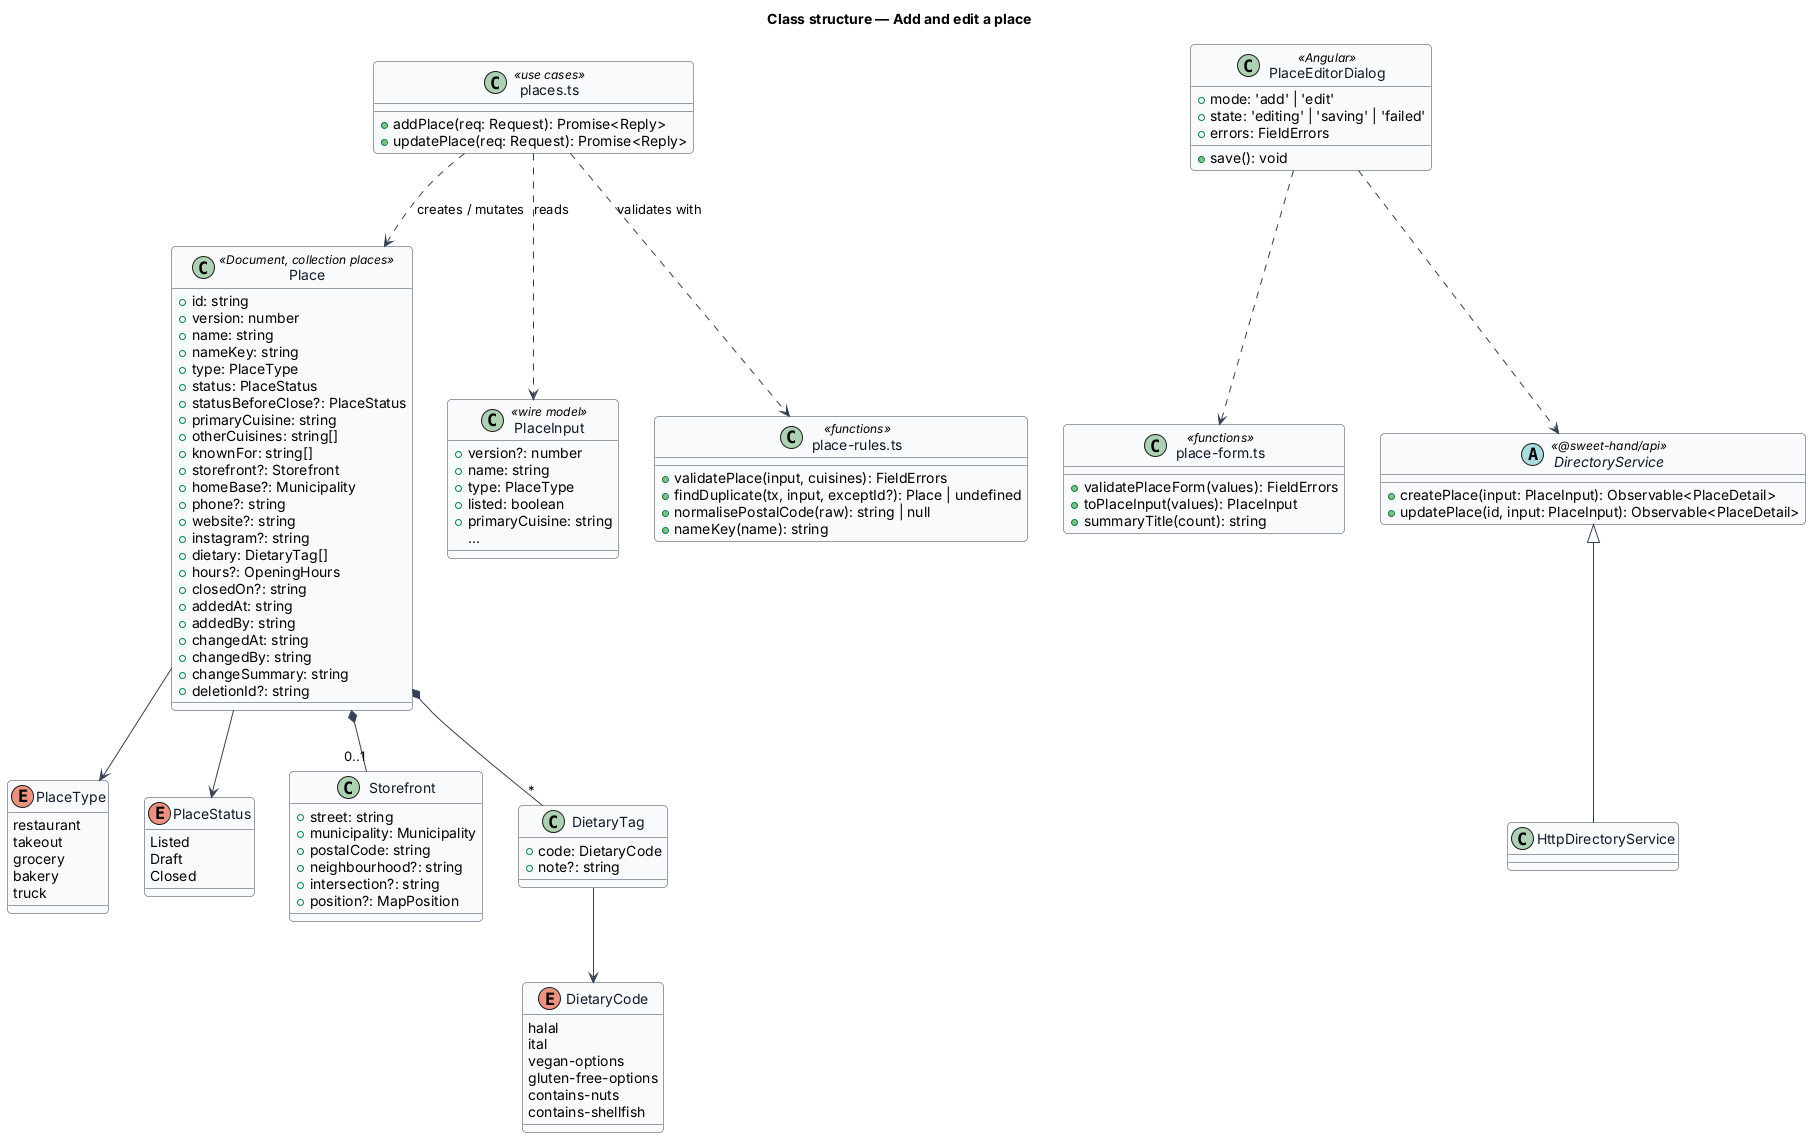

The diagram above was rendered by PlantUML. Its source (embedded in the PNG):
@startuml
skinparam backgroundColor #FFFFFF
skinparam shadowing false
skinparam roundcorner 8
skinparam defaultFontName Arial
skinparam ArrowColor #344054
skinparam class {
  BorderColor #344054
  FontColor #101828
  BackgroundColor #F9FAFB
}
title Class structure — Add and edit a place

enum PlaceType {
  restaurant
  takeout
  grocery
  bakery
  truck
}
enum PlaceStatus {
  Listed
  Draft
  Closed
}
enum DietaryCode {
  halal
  ital
  vegan-options
  gluten-free-options
  contains-nuts
  contains-shellfish
}
class Place <<Document, collection places>> {
  +id: string
  +version: number
  +name: string
  +nameKey: string
  +type: PlaceType
  +status: PlaceStatus
  +statusBeforeClose?: PlaceStatus
  +primaryCuisine: string
  +otherCuisines: string[]
  +knownFor: string[]
  +storefront?: Storefront
  +homeBase?: Municipality
  +phone?: string
  +website?: string
  +instagram?: string
  +dietary: DietaryTag[]
  +hours?: OpeningHours
  +closedOn?: string
  +addedAt: string
  +addedBy: string
  +changedAt: string
  +changedBy: string
  +changeSummary: string
  +deletionId?: string
}
class Storefront {
  +street: string
  +municipality: Municipality
  +postalCode: string
  +neighbourhood?: string
  +intersection?: string
  +position?: MapPosition
}
class DietaryTag {
  +code: DietaryCode
  +note?: string
}
class PlaceInput <<wire model>> {
  +version?: number
  +name: string
  +type: PlaceType
  +listed: boolean
  +primaryCuisine: string
  ...
}
class "place-rules.ts" as Rules <<functions>> {
  +validatePlace(input, cuisines): FieldErrors
  +findDuplicate(tx, input, exceptId?): Place | undefined
  +normalisePostalCode(raw): string | null
  +nameKey(name): string
}
class "places.ts" as UseCases <<use cases>> {
  +addPlace(req: Request): Promise<Reply>
  +updatePlace(req: Request): Promise<Reply>
}
class PlaceEditorDialog <<Angular>> {
  +mode: 'add' | 'edit'
  +state: 'editing' | 'saving' | 'failed'
  +errors: FieldErrors
  +save(): void
}
class "place-form.ts" as Form <<functions>> {
  +validatePlaceForm(values): FieldErrors
  +toPlaceInput(values): PlaceInput
  +summaryTitle(count): string
}
abstract class DirectoryService <<@sweet-hand/api>> {
  +createPlace(input: PlaceInput): Observable<PlaceDetail>
  +updatePlace(id, input: PlaceInput): Observable<PlaceDetail>
}
class HttpDirectoryService
Place *-- "0..1" Storefront
Place *-- "*" DietaryTag
Place --> PlaceType
Place --> PlaceStatus
DietaryTag --> DietaryCode
UseCases ..> Rules : validates with
UseCases ..> Place : creates / mutates
UseCases ..> PlaceInput : reads
PlaceEditorDialog ..> Form
PlaceEditorDialog ..> DirectoryService
DirectoryService <|-- HttpDirectoryService
@enduml